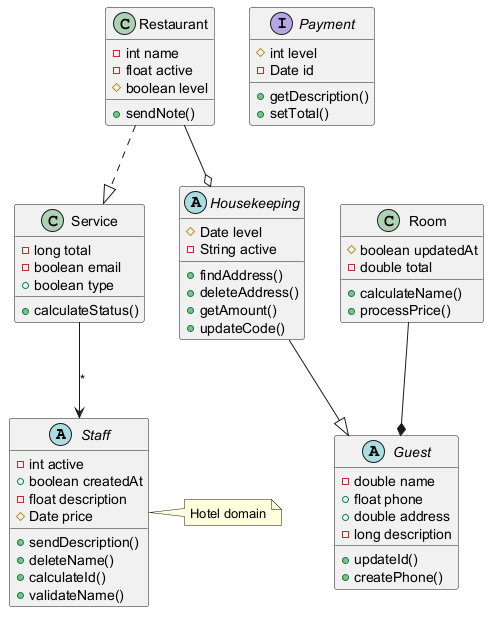

The diagram above was rendered by PlantUML. Its source (embedded in the PNG):
@startuml

abstract class Staff {
  -int active
  +boolean createdAt
  -float description
  #Date price
  +sendDescription()
  +deleteName()
  +calculateId()
  +validateName()
}
class Room {
  #boolean updatedAt
  -double total
  +calculateName()
  +processPrice()
}
class Service {
  -long total
  -boolean email
  +boolean type
  +calculateStatus()
}
interface Payment {
  #int level
  -Date id
  +getDescription()
  +setTotal()
}
class Restaurant {
  -int name
  -float active
  #boolean level
  +sendNote()
}
abstract class Guest {
  -double name
  +float phone
  +double address
  -long description
  +updateId()
  +createPhone()
}
abstract class Housekeeping {
  #Date level
  -String active
  +findAddress()
  +deleteAddress()
  +getAmount()
  +updateCode()
}
Room --* Guest
Service --> Staff : "*"
Housekeeping --|> Guest
Restaurant --o Housekeeping
Restaurant ..|> Service
note right of Staff : Hotel domain
@enduml